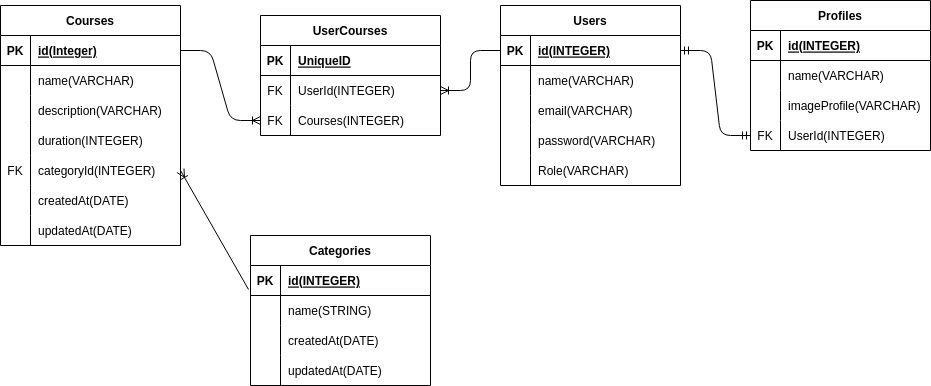

The diagram above was exported from draw.io. Its source (the exported page's mxGraphModel, read from the mxfile embedded in the PNG):
<mxGraphModel dx="1130" dy="497" grid="1" gridSize="10" guides="1" tooltips="1" connect="1" arrows="1" fold="1" page="1" pageScale="1" pageWidth="850" pageHeight="1100" math="0" shadow="0">
  <root>
    <mxCell id="0" />
    <mxCell id="1" parent="0" />
    <mxCell id="2" value="Categories" style="shape=table;startSize=30;container=1;collapsible=1;childLayout=tableLayout;fixedRows=1;rowLines=0;fontStyle=1;align=center;resizeLast=1;" parent="1" vertex="1">
      <mxGeometry x="250" y="540" width="180" height="150" as="geometry" />
    </mxCell>
    <mxCell id="3" value="" style="shape=tableRow;horizontal=0;startSize=0;swimlaneHead=0;swimlaneBody=0;fillColor=none;collapsible=0;dropTarget=0;points=[[0,0.5],[1,0.5]];portConstraint=eastwest;top=0;left=0;right=0;bottom=1;" parent="2" vertex="1">
      <mxGeometry y="30" width="180" height="30" as="geometry" />
    </mxCell>
    <mxCell id="4" value="PK" style="shape=partialRectangle;connectable=0;fillColor=none;top=0;left=0;bottom=0;right=0;fontStyle=1;overflow=hidden;" parent="3" vertex="1">
      <mxGeometry width="30" height="30" as="geometry">
        <mxRectangle width="30" height="30" as="alternateBounds" />
      </mxGeometry>
    </mxCell>
    <mxCell id="5" value="id(INTEGER)" style="shape=partialRectangle;connectable=0;fillColor=none;top=0;left=0;bottom=0;right=0;align=left;spacingLeft=6;fontStyle=5;overflow=hidden;" parent="3" vertex="1">
      <mxGeometry x="30" width="150" height="30" as="geometry">
        <mxRectangle width="150" height="30" as="alternateBounds" />
      </mxGeometry>
    </mxCell>
    <mxCell id="6" value="" style="shape=tableRow;horizontal=0;startSize=0;swimlaneHead=0;swimlaneBody=0;fillColor=none;collapsible=0;dropTarget=0;points=[[0,0.5],[1,0.5]];portConstraint=eastwest;top=0;left=0;right=0;bottom=0;" parent="2" vertex="1">
      <mxGeometry y="60" width="180" height="30" as="geometry" />
    </mxCell>
    <mxCell id="7" value="" style="shape=partialRectangle;connectable=0;fillColor=none;top=0;left=0;bottom=0;right=0;editable=1;overflow=hidden;" parent="6" vertex="1">
      <mxGeometry width="30" height="30" as="geometry">
        <mxRectangle width="30" height="30" as="alternateBounds" />
      </mxGeometry>
    </mxCell>
    <mxCell id="8" value="name(STRING)" style="shape=partialRectangle;connectable=0;fillColor=none;top=0;left=0;bottom=0;right=0;align=left;spacingLeft=6;overflow=hidden;" parent="6" vertex="1">
      <mxGeometry x="30" width="150" height="30" as="geometry">
        <mxRectangle width="150" height="30" as="alternateBounds" />
      </mxGeometry>
    </mxCell>
    <mxCell id="9" value="" style="shape=tableRow;horizontal=0;startSize=0;swimlaneHead=0;swimlaneBody=0;fillColor=none;collapsible=0;dropTarget=0;points=[[0,0.5],[1,0.5]];portConstraint=eastwest;top=0;left=0;right=0;bottom=0;" parent="2" vertex="1">
      <mxGeometry y="90" width="180" height="30" as="geometry" />
    </mxCell>
    <mxCell id="10" value="" style="shape=partialRectangle;connectable=0;fillColor=none;top=0;left=0;bottom=0;right=0;editable=1;overflow=hidden;" parent="9" vertex="1">
      <mxGeometry width="30" height="30" as="geometry">
        <mxRectangle width="30" height="30" as="alternateBounds" />
      </mxGeometry>
    </mxCell>
    <mxCell id="11" value="createdAt(DATE)" style="shape=partialRectangle;connectable=0;fillColor=none;top=0;left=0;bottom=0;right=0;align=left;spacingLeft=6;overflow=hidden;" parent="9" vertex="1">
      <mxGeometry x="30" width="150" height="30" as="geometry">
        <mxRectangle width="150" height="30" as="alternateBounds" />
      </mxGeometry>
    </mxCell>
    <mxCell id="12" value="" style="shape=tableRow;horizontal=0;startSize=0;swimlaneHead=0;swimlaneBody=0;fillColor=none;collapsible=0;dropTarget=0;points=[[0,0.5],[1,0.5]];portConstraint=eastwest;top=0;left=0;right=0;bottom=0;" parent="2" vertex="1">
      <mxGeometry y="120" width="180" height="30" as="geometry" />
    </mxCell>
    <mxCell id="13" value="" style="shape=partialRectangle;connectable=0;fillColor=none;top=0;left=0;bottom=0;right=0;editable=1;overflow=hidden;" parent="12" vertex="1">
      <mxGeometry width="30" height="30" as="geometry">
        <mxRectangle width="30" height="30" as="alternateBounds" />
      </mxGeometry>
    </mxCell>
    <mxCell id="14" value="updatedAt(DATE)" style="shape=partialRectangle;connectable=0;fillColor=none;top=0;left=0;bottom=0;right=0;align=left;spacingLeft=6;overflow=hidden;" parent="12" vertex="1">
      <mxGeometry x="30" width="150" height="30" as="geometry">
        <mxRectangle width="150" height="30" as="alternateBounds" />
      </mxGeometry>
    </mxCell>
    <mxCell id="15" value="Courses" style="shape=table;startSize=30;container=1;collapsible=1;childLayout=tableLayout;fixedRows=1;rowLines=0;fontStyle=1;align=center;resizeLast=1;" parent="1" vertex="1">
      <mxGeometry y="310" width="180" height="240" as="geometry" />
    </mxCell>
    <mxCell id="16" value="" style="shape=tableRow;horizontal=0;startSize=0;swimlaneHead=0;swimlaneBody=0;fillColor=none;collapsible=0;dropTarget=0;points=[[0,0.5],[1,0.5]];portConstraint=eastwest;top=0;left=0;right=0;bottom=1;" parent="15" vertex="1">
      <mxGeometry y="30" width="180" height="30" as="geometry" />
    </mxCell>
    <mxCell id="17" value="PK" style="shape=partialRectangle;connectable=0;fillColor=none;top=0;left=0;bottom=0;right=0;fontStyle=1;overflow=hidden;" parent="16" vertex="1">
      <mxGeometry width="30" height="30" as="geometry">
        <mxRectangle width="30" height="30" as="alternateBounds" />
      </mxGeometry>
    </mxCell>
    <mxCell id="18" value="id(Integer)" style="shape=partialRectangle;connectable=0;fillColor=none;top=0;left=0;bottom=0;right=0;align=left;spacingLeft=6;fontStyle=5;overflow=hidden;" parent="16" vertex="1">
      <mxGeometry x="30" width="150" height="30" as="geometry">
        <mxRectangle width="150" height="30" as="alternateBounds" />
      </mxGeometry>
    </mxCell>
    <mxCell id="19" value="" style="shape=tableRow;horizontal=0;startSize=0;swimlaneHead=0;swimlaneBody=0;fillColor=none;collapsible=0;dropTarget=0;points=[[0,0.5],[1,0.5]];portConstraint=eastwest;top=0;left=0;right=0;bottom=0;" parent="15" vertex="1">
      <mxGeometry y="60" width="180" height="30" as="geometry" />
    </mxCell>
    <mxCell id="20" value="" style="shape=partialRectangle;connectable=0;fillColor=none;top=0;left=0;bottom=0;right=0;editable=1;overflow=hidden;" parent="19" vertex="1">
      <mxGeometry width="30" height="30" as="geometry">
        <mxRectangle width="30" height="30" as="alternateBounds" />
      </mxGeometry>
    </mxCell>
    <mxCell id="21" value="name(VARCHAR)" style="shape=partialRectangle;connectable=0;fillColor=none;top=0;left=0;bottom=0;right=0;align=left;spacingLeft=6;overflow=hidden;" parent="19" vertex="1">
      <mxGeometry x="30" width="150" height="30" as="geometry">
        <mxRectangle width="150" height="30" as="alternateBounds" />
      </mxGeometry>
    </mxCell>
    <mxCell id="22" value="" style="shape=tableRow;horizontal=0;startSize=0;swimlaneHead=0;swimlaneBody=0;fillColor=none;collapsible=0;dropTarget=0;points=[[0,0.5],[1,0.5]];portConstraint=eastwest;top=0;left=0;right=0;bottom=0;" parent="15" vertex="1">
      <mxGeometry y="90" width="180" height="30" as="geometry" />
    </mxCell>
    <mxCell id="23" value="" style="shape=partialRectangle;connectable=0;fillColor=none;top=0;left=0;bottom=0;right=0;editable=1;overflow=hidden;" parent="22" vertex="1">
      <mxGeometry width="30" height="30" as="geometry">
        <mxRectangle width="30" height="30" as="alternateBounds" />
      </mxGeometry>
    </mxCell>
    <mxCell id="24" value="description(VARCHAR)" style="shape=partialRectangle;connectable=0;fillColor=none;top=0;left=0;bottom=0;right=0;align=left;spacingLeft=6;overflow=hidden;" parent="22" vertex="1">
      <mxGeometry x="30" width="150" height="30" as="geometry">
        <mxRectangle width="150" height="30" as="alternateBounds" />
      </mxGeometry>
    </mxCell>
    <mxCell id="25" value="" style="shape=tableRow;horizontal=0;startSize=0;swimlaneHead=0;swimlaneBody=0;fillColor=none;collapsible=0;dropTarget=0;points=[[0,0.5],[1,0.5]];portConstraint=eastwest;top=0;left=0;right=0;bottom=0;" parent="15" vertex="1">
      <mxGeometry y="120" width="180" height="30" as="geometry" />
    </mxCell>
    <mxCell id="26" value="" style="shape=partialRectangle;connectable=0;fillColor=none;top=0;left=0;bottom=0;right=0;editable=1;overflow=hidden;" parent="25" vertex="1">
      <mxGeometry width="30" height="30" as="geometry">
        <mxRectangle width="30" height="30" as="alternateBounds" />
      </mxGeometry>
    </mxCell>
    <mxCell id="27" value="duration(INTEGER)" style="shape=partialRectangle;connectable=0;fillColor=none;top=0;left=0;bottom=0;right=0;align=left;spacingLeft=6;overflow=hidden;" parent="25" vertex="1">
      <mxGeometry x="30" width="150" height="30" as="geometry">
        <mxRectangle width="150" height="30" as="alternateBounds" />
      </mxGeometry>
    </mxCell>
    <mxCell id="41" value="" style="shape=tableRow;horizontal=0;startSize=0;swimlaneHead=0;swimlaneBody=0;fillColor=none;collapsible=0;dropTarget=0;points=[[0,0.5],[1,0.5]];portConstraint=eastwest;top=0;left=0;right=0;bottom=0;" parent="15" vertex="1">
      <mxGeometry y="150" width="180" height="30" as="geometry" />
    </mxCell>
    <mxCell id="42" value="FK" style="shape=partialRectangle;connectable=0;fillColor=none;top=0;left=0;bottom=0;right=0;editable=1;overflow=hidden;" parent="41" vertex="1">
      <mxGeometry width="30" height="30" as="geometry">
        <mxRectangle width="30" height="30" as="alternateBounds" />
      </mxGeometry>
    </mxCell>
    <mxCell id="43" value="categoryId(INTEGER)" style="shape=partialRectangle;connectable=0;fillColor=none;top=0;left=0;bottom=0;right=0;align=left;spacingLeft=6;overflow=hidden;" parent="41" vertex="1">
      <mxGeometry x="30" width="150" height="30" as="geometry">
        <mxRectangle width="150" height="30" as="alternateBounds" />
      </mxGeometry>
    </mxCell>
    <mxCell id="47" value="" style="shape=tableRow;horizontal=0;startSize=0;swimlaneHead=0;swimlaneBody=0;fillColor=none;collapsible=0;dropTarget=0;points=[[0,0.5],[1,0.5]];portConstraint=eastwest;top=0;left=0;right=0;bottom=0;" parent="15" vertex="1">
      <mxGeometry y="180" width="180" height="30" as="geometry" />
    </mxCell>
    <mxCell id="48" value="" style="shape=partialRectangle;connectable=0;fillColor=none;top=0;left=0;bottom=0;right=0;editable=1;overflow=hidden;" parent="47" vertex="1">
      <mxGeometry width="30" height="30" as="geometry">
        <mxRectangle width="30" height="30" as="alternateBounds" />
      </mxGeometry>
    </mxCell>
    <mxCell id="49" value="createdAt(DATE)" style="shape=partialRectangle;connectable=0;fillColor=none;top=0;left=0;bottom=0;right=0;align=left;spacingLeft=6;overflow=hidden;" parent="47" vertex="1">
      <mxGeometry x="30" width="150" height="30" as="geometry">
        <mxRectangle width="150" height="30" as="alternateBounds" />
      </mxGeometry>
    </mxCell>
    <mxCell id="50" value="" style="shape=tableRow;horizontal=0;startSize=0;swimlaneHead=0;swimlaneBody=0;fillColor=none;collapsible=0;dropTarget=0;points=[[0,0.5],[1,0.5]];portConstraint=eastwest;top=0;left=0;right=0;bottom=0;" parent="15" vertex="1">
      <mxGeometry y="210" width="180" height="30" as="geometry" />
    </mxCell>
    <mxCell id="51" value="" style="shape=partialRectangle;connectable=0;fillColor=none;top=0;left=0;bottom=0;right=0;editable=1;overflow=hidden;" parent="50" vertex="1">
      <mxGeometry width="30" height="30" as="geometry">
        <mxRectangle width="30" height="30" as="alternateBounds" />
      </mxGeometry>
    </mxCell>
    <mxCell id="52" value="updatedAt(DATE)" style="shape=partialRectangle;connectable=0;fillColor=none;top=0;left=0;bottom=0;right=0;align=left;spacingLeft=6;overflow=hidden;" parent="50" vertex="1">
      <mxGeometry x="30" width="150" height="30" as="geometry">
        <mxRectangle width="150" height="30" as="alternateBounds" />
      </mxGeometry>
    </mxCell>
    <mxCell id="28" value="Profiles" style="shape=table;startSize=30;container=1;collapsible=1;childLayout=tableLayout;fixedRows=1;rowLines=0;fontStyle=1;align=center;resizeLast=1;" parent="1" vertex="1">
      <mxGeometry x="750" y="305" width="180" height="150" as="geometry" />
    </mxCell>
    <mxCell id="29" value="" style="shape=tableRow;horizontal=0;startSize=0;swimlaneHead=0;swimlaneBody=0;fillColor=none;collapsible=0;dropTarget=0;points=[[0,0.5],[1,0.5]];portConstraint=eastwest;top=0;left=0;right=0;bottom=1;" parent="28" vertex="1">
      <mxGeometry y="30" width="180" height="30" as="geometry" />
    </mxCell>
    <mxCell id="30" value="PK" style="shape=partialRectangle;connectable=0;fillColor=none;top=0;left=0;bottom=0;right=0;fontStyle=1;overflow=hidden;" parent="29" vertex="1">
      <mxGeometry width="30" height="30" as="geometry">
        <mxRectangle width="30" height="30" as="alternateBounds" />
      </mxGeometry>
    </mxCell>
    <mxCell id="31" value="id(INTEGER)" style="shape=partialRectangle;connectable=0;fillColor=none;top=0;left=0;bottom=0;right=0;align=left;spacingLeft=6;fontStyle=5;overflow=hidden;" parent="29" vertex="1">
      <mxGeometry x="30" width="150" height="30" as="geometry">
        <mxRectangle width="150" height="30" as="alternateBounds" />
      </mxGeometry>
    </mxCell>
    <mxCell id="32" value="" style="shape=tableRow;horizontal=0;startSize=0;swimlaneHead=0;swimlaneBody=0;fillColor=none;collapsible=0;dropTarget=0;points=[[0,0.5],[1,0.5]];portConstraint=eastwest;top=0;left=0;right=0;bottom=0;" parent="28" vertex="1">
      <mxGeometry y="60" width="180" height="30" as="geometry" />
    </mxCell>
    <mxCell id="33" value="" style="shape=partialRectangle;connectable=0;fillColor=none;top=0;left=0;bottom=0;right=0;editable=1;overflow=hidden;" parent="32" vertex="1">
      <mxGeometry width="30" height="30" as="geometry">
        <mxRectangle width="30" height="30" as="alternateBounds" />
      </mxGeometry>
    </mxCell>
    <mxCell id="34" value="name(VARCHAR)" style="shape=partialRectangle;connectable=0;fillColor=none;top=0;left=0;bottom=0;right=0;align=left;spacingLeft=6;overflow=hidden;" parent="32" vertex="1">
      <mxGeometry x="30" width="150" height="30" as="geometry">
        <mxRectangle width="150" height="30" as="alternateBounds" />
      </mxGeometry>
    </mxCell>
    <mxCell id="35" value="" style="shape=tableRow;horizontal=0;startSize=0;swimlaneHead=0;swimlaneBody=0;fillColor=none;collapsible=0;dropTarget=0;points=[[0,0.5],[1,0.5]];portConstraint=eastwest;top=0;left=0;right=0;bottom=0;" parent="28" vertex="1">
      <mxGeometry y="90" width="180" height="30" as="geometry" />
    </mxCell>
    <mxCell id="36" value="" style="shape=partialRectangle;connectable=0;fillColor=none;top=0;left=0;bottom=0;right=0;editable=1;overflow=hidden;" parent="35" vertex="1">
      <mxGeometry width="30" height="30" as="geometry">
        <mxRectangle width="30" height="30" as="alternateBounds" />
      </mxGeometry>
    </mxCell>
    <mxCell id="37" value="imageProfile(VARCHAR)" style="shape=partialRectangle;connectable=0;fillColor=none;top=0;left=0;bottom=0;right=0;align=left;spacingLeft=6;overflow=hidden;" parent="35" vertex="1">
      <mxGeometry x="30" width="150" height="30" as="geometry">
        <mxRectangle width="150" height="30" as="alternateBounds" />
      </mxGeometry>
    </mxCell>
    <mxCell id="38" value="" style="shape=tableRow;horizontal=0;startSize=0;swimlaneHead=0;swimlaneBody=0;fillColor=none;collapsible=0;dropTarget=0;points=[[0,0.5],[1,0.5]];portConstraint=eastwest;top=0;left=0;right=0;bottom=0;" parent="28" vertex="1">
      <mxGeometry y="120" width="180" height="30" as="geometry" />
    </mxCell>
    <mxCell id="39" value="FK" style="shape=partialRectangle;connectable=0;fillColor=none;top=0;left=0;bottom=0;right=0;editable=1;overflow=hidden;" parent="38" vertex="1">
      <mxGeometry width="30" height="30" as="geometry">
        <mxRectangle width="30" height="30" as="alternateBounds" />
      </mxGeometry>
    </mxCell>
    <mxCell id="40" value="UserId(INTEGER)" style="shape=partialRectangle;connectable=0;fillColor=none;top=0;left=0;bottom=0;right=0;align=left;spacingLeft=6;overflow=hidden;" parent="38" vertex="1">
      <mxGeometry x="30" width="150" height="30" as="geometry">
        <mxRectangle width="150" height="30" as="alternateBounds" />
      </mxGeometry>
    </mxCell>
    <mxCell id="56" value="" style="fontSize=12;html=1;endArrow=ERoneToMany;exitX=-0.011;exitY=0.8;exitDx=0;exitDy=0;exitPerimeter=0;entryX=1;entryY=0.5;entryDx=0;entryDy=0;" parent="1" source="3" target="41" edge="1">
      <mxGeometry width="100" height="100" relative="1" as="geometry">
        <mxPoint x="210" y="540" as="sourcePoint" />
        <mxPoint x="520" y="730" as="targetPoint" />
      </mxGeometry>
    </mxCell>
    <mxCell id="70" value="Users" style="shape=table;startSize=30;container=1;collapsible=1;childLayout=tableLayout;fixedRows=1;rowLines=0;fontStyle=1;align=center;resizeLast=1;" parent="1" vertex="1">
      <mxGeometry x="500" y="310" width="180" height="180" as="geometry" />
    </mxCell>
    <mxCell id="71" value="" style="shape=tableRow;horizontal=0;startSize=0;swimlaneHead=0;swimlaneBody=0;fillColor=none;collapsible=0;dropTarget=0;points=[[0,0.5],[1,0.5]];portConstraint=eastwest;top=0;left=0;right=0;bottom=1;" parent="70" vertex="1">
      <mxGeometry y="30" width="180" height="30" as="geometry" />
    </mxCell>
    <mxCell id="72" value="PK" style="shape=partialRectangle;connectable=0;fillColor=none;top=0;left=0;bottom=0;right=0;fontStyle=1;overflow=hidden;" parent="71" vertex="1">
      <mxGeometry width="30" height="30" as="geometry">
        <mxRectangle width="30" height="30" as="alternateBounds" />
      </mxGeometry>
    </mxCell>
    <mxCell id="73" value="id(INTEGER)" style="shape=partialRectangle;connectable=0;fillColor=none;top=0;left=0;bottom=0;right=0;align=left;spacingLeft=6;fontStyle=5;overflow=hidden;" parent="71" vertex="1">
      <mxGeometry x="30" width="150" height="30" as="geometry">
        <mxRectangle width="150" height="30" as="alternateBounds" />
      </mxGeometry>
    </mxCell>
    <mxCell id="74" value="" style="shape=tableRow;horizontal=0;startSize=0;swimlaneHead=0;swimlaneBody=0;fillColor=none;collapsible=0;dropTarget=0;points=[[0,0.5],[1,0.5]];portConstraint=eastwest;top=0;left=0;right=0;bottom=0;" parent="70" vertex="1">
      <mxGeometry y="60" width="180" height="30" as="geometry" />
    </mxCell>
    <mxCell id="75" value="" style="shape=partialRectangle;connectable=0;fillColor=none;top=0;left=0;bottom=0;right=0;editable=1;overflow=hidden;" parent="74" vertex="1">
      <mxGeometry width="30" height="30" as="geometry">
        <mxRectangle width="30" height="30" as="alternateBounds" />
      </mxGeometry>
    </mxCell>
    <mxCell id="76" value="name(VARCHAR)" style="shape=partialRectangle;connectable=0;fillColor=none;top=0;left=0;bottom=0;right=0;align=left;spacingLeft=6;overflow=hidden;" parent="74" vertex="1">
      <mxGeometry x="30" width="150" height="30" as="geometry">
        <mxRectangle width="150" height="30" as="alternateBounds" />
      </mxGeometry>
    </mxCell>
    <mxCell id="105" value="" style="shape=tableRow;horizontal=0;startSize=0;swimlaneHead=0;swimlaneBody=0;fillColor=none;collapsible=0;dropTarget=0;points=[[0,0.5],[1,0.5]];portConstraint=eastwest;top=0;left=0;right=0;bottom=0;" vertex="1" parent="70">
      <mxGeometry y="90" width="180" height="30" as="geometry" />
    </mxCell>
    <mxCell id="106" value="" style="shape=partialRectangle;connectable=0;fillColor=none;top=0;left=0;bottom=0;right=0;editable=1;overflow=hidden;" vertex="1" parent="105">
      <mxGeometry width="30" height="30" as="geometry">
        <mxRectangle width="30" height="30" as="alternateBounds" />
      </mxGeometry>
    </mxCell>
    <mxCell id="107" value="email(VARCHAR)" style="shape=partialRectangle;connectable=0;fillColor=none;top=0;left=0;bottom=0;right=0;align=left;spacingLeft=6;overflow=hidden;" vertex="1" parent="105">
      <mxGeometry x="30" width="150" height="30" as="geometry">
        <mxRectangle width="150" height="30" as="alternateBounds" />
      </mxGeometry>
    </mxCell>
    <mxCell id="77" value="" style="shape=tableRow;horizontal=0;startSize=0;swimlaneHead=0;swimlaneBody=0;fillColor=none;collapsible=0;dropTarget=0;points=[[0,0.5],[1,0.5]];portConstraint=eastwest;top=0;left=0;right=0;bottom=0;" parent="70" vertex="1">
      <mxGeometry y="120" width="180" height="30" as="geometry" />
    </mxCell>
    <mxCell id="78" value="" style="shape=partialRectangle;connectable=0;fillColor=none;top=0;left=0;bottom=0;right=0;editable=1;overflow=hidden;" parent="77" vertex="1">
      <mxGeometry width="30" height="30" as="geometry">
        <mxRectangle width="30" height="30" as="alternateBounds" />
      </mxGeometry>
    </mxCell>
    <mxCell id="79" value="password(VARCHAR)" style="shape=partialRectangle;connectable=0;fillColor=none;top=0;left=0;bottom=0;right=0;align=left;spacingLeft=6;overflow=hidden;" parent="77" vertex="1">
      <mxGeometry x="30" width="150" height="30" as="geometry">
        <mxRectangle width="150" height="30" as="alternateBounds" />
      </mxGeometry>
    </mxCell>
    <mxCell id="108" value="" style="shape=tableRow;horizontal=0;startSize=0;swimlaneHead=0;swimlaneBody=0;fillColor=none;collapsible=0;dropTarget=0;points=[[0,0.5],[1,0.5]];portConstraint=eastwest;top=0;left=0;right=0;bottom=0;" vertex="1" parent="70">
      <mxGeometry y="150" width="180" height="30" as="geometry" />
    </mxCell>
    <mxCell id="109" value="" style="shape=partialRectangle;connectable=0;fillColor=none;top=0;left=0;bottom=0;right=0;editable=1;overflow=hidden;" vertex="1" parent="108">
      <mxGeometry width="30" height="30" as="geometry">
        <mxRectangle width="30" height="30" as="alternateBounds" />
      </mxGeometry>
    </mxCell>
    <mxCell id="110" value="Role(VARCHAR)" style="shape=partialRectangle;connectable=0;fillColor=none;top=0;left=0;bottom=0;right=0;align=left;spacingLeft=6;overflow=hidden;" vertex="1" parent="108">
      <mxGeometry x="30" width="150" height="30" as="geometry">
        <mxRectangle width="150" height="30" as="alternateBounds" />
      </mxGeometry>
    </mxCell>
    <mxCell id="86" value="" style="edgeStyle=entityRelationEdgeStyle;fontSize=12;html=1;endArrow=ERmandOne;startArrow=ERmandOne;exitX=1;exitY=0.5;exitDx=0;exitDy=0;entryX=0;entryY=0.5;entryDx=0;entryDy=0;" parent="1" source="71" target="38" edge="1">
      <mxGeometry width="100" height="100" relative="1" as="geometry">
        <mxPoint x="440" y="610" as="sourcePoint" />
        <mxPoint x="540" y="510" as="targetPoint" />
      </mxGeometry>
    </mxCell>
    <mxCell id="87" value="UserCourses" style="shape=table;startSize=30;container=1;collapsible=1;childLayout=tableLayout;fixedRows=1;rowLines=0;fontStyle=1;align=center;resizeLast=1;" parent="1" vertex="1">
      <mxGeometry x="260" y="320" width="180" height="120" as="geometry" />
    </mxCell>
    <mxCell id="88" value="" style="shape=tableRow;horizontal=0;startSize=0;swimlaneHead=0;swimlaneBody=0;fillColor=none;collapsible=0;dropTarget=0;points=[[0,0.5],[1,0.5]];portConstraint=eastwest;top=0;left=0;right=0;bottom=1;" parent="87" vertex="1">
      <mxGeometry y="30" width="180" height="30" as="geometry" />
    </mxCell>
    <mxCell id="89" value="PK" style="shape=partialRectangle;connectable=0;fillColor=none;top=0;left=0;bottom=0;right=0;fontStyle=1;overflow=hidden;" parent="88" vertex="1">
      <mxGeometry width="30" height="30" as="geometry">
        <mxRectangle width="30" height="30" as="alternateBounds" />
      </mxGeometry>
    </mxCell>
    <mxCell id="90" value="UniqueID" style="shape=partialRectangle;connectable=0;fillColor=none;top=0;left=0;bottom=0;right=0;align=left;spacingLeft=6;fontStyle=5;overflow=hidden;" parent="88" vertex="1">
      <mxGeometry x="30" width="150" height="30" as="geometry">
        <mxRectangle width="150" height="30" as="alternateBounds" />
      </mxGeometry>
    </mxCell>
    <mxCell id="91" value="" style="shape=tableRow;horizontal=0;startSize=0;swimlaneHead=0;swimlaneBody=0;fillColor=none;collapsible=0;dropTarget=0;points=[[0,0.5],[1,0.5]];portConstraint=eastwest;top=0;left=0;right=0;bottom=0;" parent="87" vertex="1">
      <mxGeometry y="60" width="180" height="30" as="geometry" />
    </mxCell>
    <mxCell id="92" value="FK" style="shape=partialRectangle;connectable=0;fillColor=none;top=0;left=0;bottom=0;right=0;editable=1;overflow=hidden;" parent="91" vertex="1">
      <mxGeometry width="30" height="30" as="geometry">
        <mxRectangle width="30" height="30" as="alternateBounds" />
      </mxGeometry>
    </mxCell>
    <mxCell id="93" value="UserId(INTEGER)" style="shape=partialRectangle;connectable=0;fillColor=none;top=0;left=0;bottom=0;right=0;align=left;spacingLeft=6;overflow=hidden;" parent="91" vertex="1">
      <mxGeometry x="30" width="150" height="30" as="geometry">
        <mxRectangle width="150" height="30" as="alternateBounds" />
      </mxGeometry>
    </mxCell>
    <mxCell id="94" value="" style="shape=tableRow;horizontal=0;startSize=0;swimlaneHead=0;swimlaneBody=0;fillColor=none;collapsible=0;dropTarget=0;points=[[0,0.5],[1,0.5]];portConstraint=eastwest;top=0;left=0;right=0;bottom=0;" parent="87" vertex="1">
      <mxGeometry y="90" width="180" height="30" as="geometry" />
    </mxCell>
    <mxCell id="95" value="FK" style="shape=partialRectangle;connectable=0;fillColor=none;top=0;left=0;bottom=0;right=0;editable=1;overflow=hidden;" parent="94" vertex="1">
      <mxGeometry width="30" height="30" as="geometry">
        <mxRectangle width="30" height="30" as="alternateBounds" />
      </mxGeometry>
    </mxCell>
    <mxCell id="96" value="Courses(INTEGER)" style="shape=partialRectangle;connectable=0;fillColor=none;top=0;left=0;bottom=0;right=0;align=left;spacingLeft=6;overflow=hidden;" parent="94" vertex="1">
      <mxGeometry x="30" width="150" height="30" as="geometry">
        <mxRectangle width="150" height="30" as="alternateBounds" />
      </mxGeometry>
    </mxCell>
    <mxCell id="103" value="" style="edgeStyle=entityRelationEdgeStyle;fontSize=12;html=1;endArrow=ERoneToMany;entryX=0;entryY=0.5;entryDx=0;entryDy=0;exitX=1;exitY=0.5;exitDx=0;exitDy=0;" parent="1" source="16" target="94" edge="1">
      <mxGeometry width="100" height="100" relative="1" as="geometry">
        <mxPoint x="200" y="400" as="sourcePoint" />
        <mxPoint x="220" y="590" as="targetPoint" />
      </mxGeometry>
    </mxCell>
    <mxCell id="104" value="" style="edgeStyle=entityRelationEdgeStyle;fontSize=12;html=1;endArrow=ERoneToMany;entryX=1;entryY=0.5;entryDx=0;entryDy=0;exitX=0;exitY=0.5;exitDx=0;exitDy=0;" parent="1" source="71" target="91" edge="1">
      <mxGeometry width="100" height="100" relative="1" as="geometry">
        <mxPoint x="480" y="430" as="sourcePoint" />
        <mxPoint x="610" y="460" as="targetPoint" />
      </mxGeometry>
    </mxCell>
  </root>
</mxGraphModel>